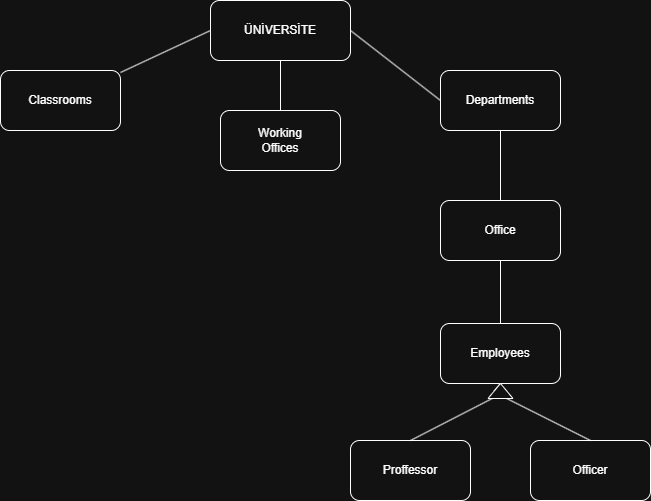

The diagram above was exported from draw.io. Its source (the exported page's mxGraphModel, read from the mxfile embedded in the PNG):
<mxGraphModel dx="1034" dy="492" grid="1" gridSize="10" guides="1" tooltips="1" connect="1" arrows="1" fold="1" page="1" pageScale="1" pageWidth="1169" pageHeight="826" background="none" math="0" shadow="0">
  <root>
    <mxCell id="0" />
    <mxCell id="1" parent="0" />
    <mxCell id="1zmwr-1koC56tQ1l1TL4-41" value="ÜNİVERSİTE" style="rounded=1;whiteSpace=wrap;html=1;" parent="1" vertex="1">
      <mxGeometry x="370" y="30" width="140" height="60" as="geometry" />
    </mxCell>
    <mxCell id="1zmwr-1koC56tQ1l1TL4-42" value="Classrooms" style="rounded=1;whiteSpace=wrap;html=1;" parent="1" vertex="1">
      <mxGeometry x="160" y="100" width="120" height="60" as="geometry" />
    </mxCell>
    <mxCell id="1zmwr-1koC56tQ1l1TL4-43" value="Proffessor" style="rounded=1;whiteSpace=wrap;html=1;" parent="1" vertex="1">
      <mxGeometry x="510" y="470" width="120" height="60" as="geometry" />
    </mxCell>
    <mxCell id="1zmwr-1koC56tQ1l1TL4-44" value="Working&lt;div&gt;&lt;span style=&quot;background-color: transparent; color: light-dark(rgb(0, 0, 0), rgb(255, 255, 255));&quot;&gt;Offices&lt;/span&gt;&lt;/div&gt;" style="rounded=1;whiteSpace=wrap;html=1;" parent="1" vertex="1">
      <mxGeometry x="380" y="140" width="120" height="60" as="geometry" />
    </mxCell>
    <mxCell id="1zmwr-1koC56tQ1l1TL4-45" value="Departments" style="rounded=1;whiteSpace=wrap;html=1;" parent="1" vertex="1">
      <mxGeometry x="600" y="100" width="120" height="60" as="geometry" />
    </mxCell>
    <mxCell id="1zmwr-1koC56tQ1l1TL4-46" value="" style="endArrow=none;html=1;rounded=0;entryX=0.5;entryY=0;entryDx=0;entryDy=0;" parent="1" target="1zmwr-1koC56tQ1l1TL4-44" edge="1">
      <mxGeometry width="50" height="50" relative="1" as="geometry">
        <mxPoint x="430" y="90" as="sourcePoint" />
        <mxPoint x="370" y="140" as="targetPoint" />
        <Array as="points">
          <mxPoint x="450" y="90" />
          <mxPoint x="440" y="90" />
        </Array>
      </mxGeometry>
    </mxCell>
    <mxCell id="1zmwr-1koC56tQ1l1TL4-49" value="" style="endArrow=none;html=1;rounded=0;entryX=1;entryY=0.5;entryDx=0;entryDy=0;exitX=0;exitY=0.5;exitDx=0;exitDy=0;" parent="1" source="1zmwr-1koC56tQ1l1TL4-45" target="1zmwr-1koC56tQ1l1TL4-41" edge="1">
      <mxGeometry width="50" height="50" relative="1" as="geometry">
        <mxPoint x="500" y="160" as="sourcePoint" />
        <mxPoint x="550" y="110" as="targetPoint" />
      </mxGeometry>
    </mxCell>
    <mxCell id="1zmwr-1koC56tQ1l1TL4-50" value="" style="endArrow=none;html=1;rounded=0;entryX=0;entryY=0.5;entryDx=0;entryDy=0;" parent="1" source="1zmwr-1koC56tQ1l1TL4-42" target="1zmwr-1koC56tQ1l1TL4-41" edge="1">
      <mxGeometry width="50" height="50" relative="1" as="geometry">
        <mxPoint x="500" y="160" as="sourcePoint" />
        <mxPoint x="550" y="110" as="targetPoint" />
      </mxGeometry>
    </mxCell>
    <mxCell id="1zmwr-1koC56tQ1l1TL4-51" value="Office" style="rounded=1;whiteSpace=wrap;html=1;" parent="1" vertex="1">
      <mxGeometry x="600" y="230" width="120" height="60" as="geometry" />
    </mxCell>
    <mxCell id="1zmwr-1koC56tQ1l1TL4-52" value="" style="endArrow=none;html=1;rounded=0;entryX=0.5;entryY=1;entryDx=0;entryDy=0;exitX=0.5;exitY=0;exitDx=0;exitDy=0;" parent="1" source="1zmwr-1koC56tQ1l1TL4-51" target="1zmwr-1koC56tQ1l1TL4-45" edge="1">
      <mxGeometry width="50" height="50" relative="1" as="geometry">
        <mxPoint x="500" y="260" as="sourcePoint" />
        <mxPoint x="550" y="210" as="targetPoint" />
      </mxGeometry>
    </mxCell>
    <mxCell id="1zmwr-1koC56tQ1l1TL4-53" value="Employees" style="rounded=1;whiteSpace=wrap;html=1;" parent="1" vertex="1">
      <mxGeometry x="600" y="353" width="120" height="60" as="geometry" />
    </mxCell>
    <mxCell id="1zmwr-1koC56tQ1l1TL4-54" value="" style="endArrow=none;html=1;rounded=0;entryX=0.5;entryY=1;entryDx=0;entryDy=0;exitX=0.5;exitY=0;exitDx=0;exitDy=0;" parent="1" source="1zmwr-1koC56tQ1l1TL4-53" target="1zmwr-1koC56tQ1l1TL4-51" edge="1">
      <mxGeometry width="50" height="50" relative="1" as="geometry">
        <mxPoint x="500" y="260" as="sourcePoint" />
        <mxPoint x="550" y="210" as="targetPoint" />
      </mxGeometry>
    </mxCell>
    <mxCell id="1zmwr-1koC56tQ1l1TL4-55" value="" style="endArrow=none;html=1;rounded=0;entryX=0.5;entryY=1;entryDx=0;entryDy=0;exitX=0.5;exitY=0;exitDx=0;exitDy=0;" parent="1" source="1zmwr-1koC56tQ1l1TL4-58" target="1zmwr-1koC56tQ1l1TL4-53" edge="1">
      <mxGeometry width="50" height="50" relative="1" as="geometry">
        <mxPoint x="500" y="460" as="sourcePoint" />
        <mxPoint x="550" y="410" as="targetPoint" />
      </mxGeometry>
    </mxCell>
    <mxCell id="1zmwr-1koC56tQ1l1TL4-56" value="Officer" style="rounded=1;whiteSpace=wrap;html=1;" parent="1" vertex="1">
      <mxGeometry x="690" y="470" width="120" height="60" as="geometry" />
    </mxCell>
    <mxCell id="1zmwr-1koC56tQ1l1TL4-57" value="" style="endArrow=none;html=1;rounded=0;entryX=0;entryY=0.75;entryDx=0;entryDy=0;exitX=0.5;exitY=0;exitDx=0;exitDy=0;" parent="1" source="1zmwr-1koC56tQ1l1TL4-56" target="1zmwr-1koC56tQ1l1TL4-58" edge="1">
      <mxGeometry width="50" height="50" relative="1" as="geometry">
        <mxPoint x="500" y="460" as="sourcePoint" />
        <mxPoint x="560" y="410" as="targetPoint" />
      </mxGeometry>
    </mxCell>
    <mxCell id="1zmwr-1koC56tQ1l1TL4-60" value="" style="endArrow=none;html=1;rounded=0;entryX=0.5;entryY=1;entryDx=0;entryDy=0;exitX=0.5;exitY=0;exitDx=0;exitDy=0;" parent="1" source="1zmwr-1koC56tQ1l1TL4-43" target="1zmwr-1koC56tQ1l1TL4-58" edge="1">
      <mxGeometry width="50" height="50" relative="1" as="geometry">
        <mxPoint x="570" y="470" as="sourcePoint" />
        <mxPoint x="660" y="413" as="targetPoint" />
      </mxGeometry>
    </mxCell>
    <mxCell id="1zmwr-1koC56tQ1l1TL4-58" value="" style="triangle;whiteSpace=wrap;html=1;direction=north;" parent="1" vertex="1">
      <mxGeometry x="647.5" y="413" width="25" height="15" as="geometry" />
    </mxCell>
  </root>
</mxGraphModel>